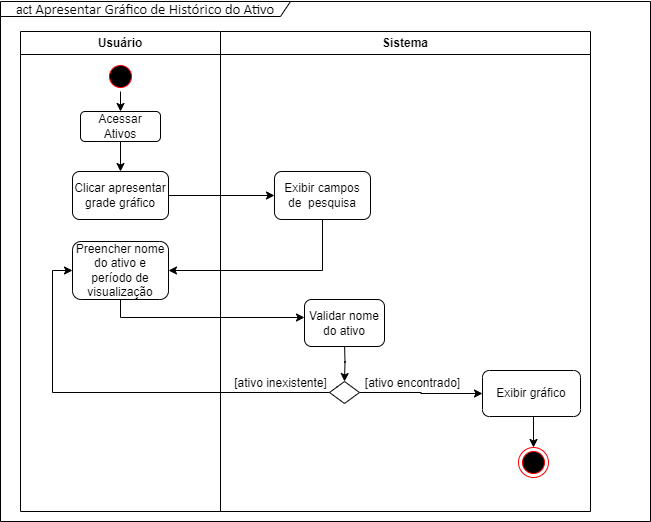

The diagram above was exported from draw.io. Its source (the exported page's mxGraphModel, read from the mxfile embedded in the PNG):
<mxGraphModel dx="880" dy="494" grid="1" gridSize="10" guides="1" tooltips="1" connect="1" arrows="1" fold="1" page="1" pageScale="1" pageWidth="827" pageHeight="1169" math="0" shadow="0">
  <root>
    <mxCell id="ydpPHrsT0lxah9UEnabY-0" />
    <mxCell id="ydpPHrsT0lxah9UEnabY-1" parent="ydpPHrsT0lxah9UEnabY-0" />
    <mxCell id="ydpPHrsT0lxah9UEnabY-2" value="Usuário" style="swimlane;whiteSpace=wrap;html=1;" vertex="1" parent="ydpPHrsT0lxah9UEnabY-1">
      <mxGeometry x="120" y="40" width="200" height="480" as="geometry">
        <mxRectangle x="120" y="40" width="80" height="30" as="alternateBounds" />
      </mxGeometry>
    </mxCell>
    <mxCell id="ydpPHrsT0lxah9UEnabY-3" style="edgeStyle=orthogonalEdgeStyle;rounded=0;orthogonalLoop=1;jettySize=auto;html=1;exitX=0.5;exitY=1;exitDx=0;exitDy=0;entryX=0.5;entryY=0;entryDx=0;entryDy=0;" edge="1" parent="ydpPHrsT0lxah9UEnabY-2" source="ydpPHrsT0lxah9UEnabY-4" target="ydpPHrsT0lxah9UEnabY-6">
      <mxGeometry relative="1" as="geometry" />
    </mxCell>
    <mxCell id="ydpPHrsT0lxah9UEnabY-4" value="" style="ellipse;html=1;shape=startState;fillColor=#000000;strokeColor=#ff0000;" vertex="1" parent="ydpPHrsT0lxah9UEnabY-2">
      <mxGeometry x="85" y="30" width="30" height="30" as="geometry" />
    </mxCell>
    <mxCell id="ydpPHrsT0lxah9UEnabY-5" style="edgeStyle=orthogonalEdgeStyle;rounded=0;orthogonalLoop=1;jettySize=auto;html=1;exitX=0.5;exitY=1;exitDx=0;exitDy=0;entryX=0.5;entryY=0;entryDx=0;entryDy=0;" edge="1" parent="ydpPHrsT0lxah9UEnabY-2" source="ydpPHrsT0lxah9UEnabY-6" target="ydpPHrsT0lxah9UEnabY-7">
      <mxGeometry relative="1" as="geometry" />
    </mxCell>
    <mxCell id="ydpPHrsT0lxah9UEnabY-6" value="Acessar Ativos" style="rounded=1;whiteSpace=wrap;html=1;" vertex="1" parent="ydpPHrsT0lxah9UEnabY-2">
      <mxGeometry x="60" y="80" width="80" height="30" as="geometry" />
    </mxCell>
    <mxCell id="ydpPHrsT0lxah9UEnabY-7" value="Clicar&amp;nbsp;apresentar grade gráfico" style="rounded=1;whiteSpace=wrap;html=1;" vertex="1" parent="ydpPHrsT0lxah9UEnabY-2">
      <mxGeometry x="52" y="140" width="96" height="48" as="geometry" />
    </mxCell>
    <mxCell id="ydpPHrsT0lxah9UEnabY-8" value="Sistema" style="swimlane;whiteSpace=wrap;html=1;" vertex="1" parent="ydpPHrsT0lxah9UEnabY-1">
      <mxGeometry x="320" y="40" width="370" height="480" as="geometry" />
    </mxCell>
    <mxCell id="ydpPHrsT0lxah9UEnabY-9" value="" style="edgeStyle=orthogonalEdgeStyle;rounded=0;orthogonalLoop=1;jettySize=auto;html=1;" edge="1" parent="ydpPHrsT0lxah9UEnabY-8">
      <mxGeometry relative="1" as="geometry">
        <mxPoint x="124" y="310" as="sourcePoint" />
        <mxPoint x="124" y="350" as="targetPoint" />
      </mxGeometry>
    </mxCell>
    <mxCell id="ydpPHrsT0lxah9UEnabY-10" value="act&amp;nbsp;&lt;span style=&quot;font-size: 11pt; font-family: Calibri, sans-serif;&quot;&gt;Apresentar Gráfico de Histórico do Ativo&lt;/span&gt;" style="shape=umlFrame;whiteSpace=wrap;html=1;pointerEvents=0;width=290;height=15;" vertex="1" parent="ydpPHrsT0lxah9UEnabY-1">
      <mxGeometry x="100" y="10" width="650" height="520" as="geometry" />
    </mxCell>
    <mxCell id="ydpPHrsT0lxah9UEnabY-11" style="edgeStyle=orthogonalEdgeStyle;rounded=0;orthogonalLoop=1;jettySize=auto;html=1;entryX=0;entryY=0.5;entryDx=0;entryDy=0;exitX=0.5;exitY=1;exitDx=0;exitDy=0;" edge="1" parent="ydpPHrsT0lxah9UEnabY-1" source="ydpPHrsT0lxah9UEnabY-12">
      <mxGeometry relative="1" as="geometry">
        <mxPoint x="250" y="308" as="sourcePoint" />
        <mxPoint x="404" y="326" as="targetPoint" />
        <Array as="points">
          <mxPoint x="220" y="326" />
        </Array>
      </mxGeometry>
    </mxCell>
    <mxCell id="ydpPHrsT0lxah9UEnabY-12" value="Preencher nome do ativo e período de visualização" style="rounded=1;whiteSpace=wrap;html=1;" vertex="1" parent="ydpPHrsT0lxah9UEnabY-1">
      <mxGeometry x="172" y="250" width="96" height="58" as="geometry" />
    </mxCell>
    <mxCell id="UIIC0oO5oC6JxecRQ41k-0" style="edgeStyle=orthogonalEdgeStyle;rounded=0;orthogonalLoop=1;jettySize=auto;html=1;exitX=0.5;exitY=1;exitDx=0;exitDy=0;entryX=1;entryY=0.5;entryDx=0;entryDy=0;" edge="1" parent="ydpPHrsT0lxah9UEnabY-1" source="ydpPHrsT0lxah9UEnabY-14" target="ydpPHrsT0lxah9UEnabY-12">
      <mxGeometry relative="1" as="geometry" />
    </mxCell>
    <mxCell id="ydpPHrsT0lxah9UEnabY-14" value="Exibir campos de&amp;nbsp; pesquisa" style="rounded=1;whiteSpace=wrap;html=1;" vertex="1" parent="ydpPHrsT0lxah9UEnabY-1">
      <mxGeometry x="374" y="180" width="96" height="48" as="geometry" />
    </mxCell>
    <mxCell id="ydpPHrsT0lxah9UEnabY-15" style="edgeStyle=orthogonalEdgeStyle;rounded=0;orthogonalLoop=1;jettySize=auto;html=1;exitX=1;exitY=0.5;exitDx=0;exitDy=0;entryX=0;entryY=0.5;entryDx=0;entryDy=0;" edge="1" parent="ydpPHrsT0lxah9UEnabY-1" source="ydpPHrsT0lxah9UEnabY-7" target="ydpPHrsT0lxah9UEnabY-14">
      <mxGeometry relative="1" as="geometry" />
    </mxCell>
    <mxCell id="ydpPHrsT0lxah9UEnabY-16" value="Validar nome do ativo" style="rounded=1;whiteSpace=wrap;html=1;" vertex="1" parent="ydpPHrsT0lxah9UEnabY-1">
      <mxGeometry x="404" y="308" width="80" height="47" as="geometry" />
    </mxCell>
    <mxCell id="ydpPHrsT0lxah9UEnabY-17" value="[ativo inexistente]" style="text;html=1;align=center;verticalAlign=middle;resizable=0;points=[];autosize=1;strokeColor=none;fillColor=none;" vertex="1" parent="ydpPHrsT0lxah9UEnabY-1">
      <mxGeometry x="320" y="377" width="120" height="30" as="geometry" />
    </mxCell>
    <mxCell id="ydpPHrsT0lxah9UEnabY-18" value="Exibir gráfico" style="rounded=1;whiteSpace=wrap;html=1;" vertex="1" parent="ydpPHrsT0lxah9UEnabY-1">
      <mxGeometry x="582" y="379" width="98" height="46" as="geometry" />
    </mxCell>
    <mxCell id="ydpPHrsT0lxah9UEnabY-19" value="[ativo encontrado]" style="text;html=1;align=center;verticalAlign=middle;resizable=0;points=[];autosize=1;strokeColor=none;fillColor=none;" vertex="1" parent="ydpPHrsT0lxah9UEnabY-1">
      <mxGeometry x="452" y="377" width="120" height="30" as="geometry" />
    </mxCell>
    <mxCell id="ydpPHrsT0lxah9UEnabY-20" style="edgeStyle=orthogonalEdgeStyle;rounded=0;orthogonalLoop=1;jettySize=auto;html=1;entryX=0;entryY=0.5;entryDx=0;entryDy=0;" edge="1" parent="ydpPHrsT0lxah9UEnabY-1" source="ydpPHrsT0lxah9UEnabY-22" target="ydpPHrsT0lxah9UEnabY-12">
      <mxGeometry relative="1" as="geometry" />
    </mxCell>
    <mxCell id="ydpPHrsT0lxah9UEnabY-21" style="edgeStyle=orthogonalEdgeStyle;rounded=0;orthogonalLoop=1;jettySize=auto;html=1;exitX=1;exitY=0.5;exitDx=0;exitDy=0;entryX=0;entryY=0.5;entryDx=0;entryDy=0;" edge="1" parent="ydpPHrsT0lxah9UEnabY-1" source="ydpPHrsT0lxah9UEnabY-22" target="ydpPHrsT0lxah9UEnabY-18">
      <mxGeometry relative="1" as="geometry" />
    </mxCell>
    <mxCell id="ydpPHrsT0lxah9UEnabY-22" value="" style="rhombus;whiteSpace=wrap;html=1;rounded=1;arcSize=0;" vertex="1" parent="ydpPHrsT0lxah9UEnabY-1">
      <mxGeometry x="429" y="390" width="30" height="22" as="geometry" />
    </mxCell>
    <mxCell id="ydpPHrsT0lxah9UEnabY-23" value="" style="ellipse;html=1;shape=endState;fillColor=#000000;strokeColor=#ff0000;" vertex="1" parent="ydpPHrsT0lxah9UEnabY-1">
      <mxGeometry x="618" y="456" width="30" height="30" as="geometry" />
    </mxCell>
    <mxCell id="ydpPHrsT0lxah9UEnabY-24" style="edgeStyle=orthogonalEdgeStyle;rounded=0;orthogonalLoop=1;jettySize=auto;html=1;exitX=0.5;exitY=1;exitDx=0;exitDy=0;entryX=0.5;entryY=0;entryDx=0;entryDy=0;" edge="1" parent="ydpPHrsT0lxah9UEnabY-1" source="ydpPHrsT0lxah9UEnabY-18" target="ydpPHrsT0lxah9UEnabY-23">
      <mxGeometry relative="1" as="geometry" />
    </mxCell>
  </root>
</mxGraphModel>